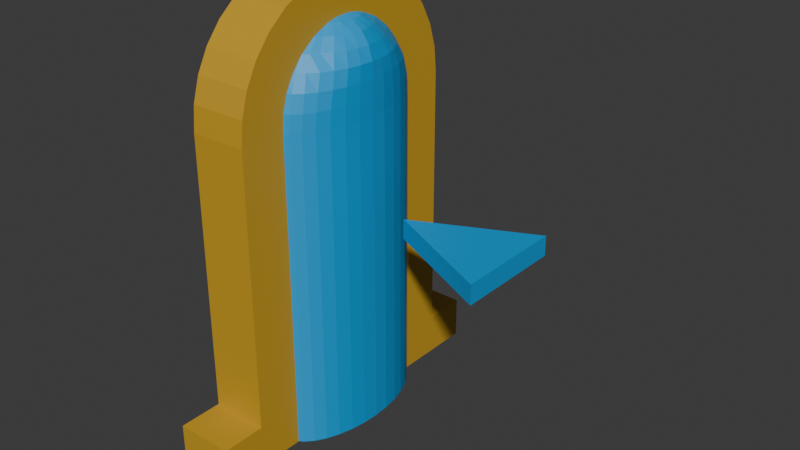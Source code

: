 # Source: TeleportEnter.blend  (saved by Blender 4.3.34; exported with 4.5.12 LTS)
import bpy
from mathutils import Matrix  # noqa: F401  (used for matrix-valued properties, if any)

bpy.ops.wm.read_factory_settings(use_empty=True)
scene = bpy.context.scene
scene.name = 'Scene'

# ---- collections
col_references = bpy.data.collections.new('References'); scene.collection.children.link(col_references)

# ---- materials (node trees are filled in below, after node groups)
mat_door_yellow = bpy.data.materials.new('Door_Yellow')
mat_door_innter_blue = bpy.data.materials.new('Door_Innter_Blue')

# ---- material node trees
mat_door_yellow.use_nodes = True; mat_door_yellow.node_tree.nodes.clear()
_N = mat_door_yellow.node_tree.nodes; _L = mat_door_yellow.node_tree.links
n0 = _N.new('ShaderNodeBsdfPrincipled'); n0.name = 'Principled BSDF'; n0.location = (10, 300)
n0.inputs[0].default_value = (0.6038, 0.3515, 0.02315, 1.0)
n1 = _N.new('ShaderNodeOutputMaterial'); n1.name = 'Material Output'; n1.location = (300, 300)
_L.new(n0.outputs[0], n1.inputs[0])
n1.is_active_output = True
mat_door_innter_blue.use_nodes = True; mat_door_innter_blue.node_tree.nodes.clear()
_N = mat_door_innter_blue.node_tree.nodes; _L = mat_door_innter_blue.node_tree.links
n0 = _N.new('ShaderNodeBsdfPrincipled'); n0.name = 'Principled BSDF'; n0.location = (10, 300)
n0.inputs[0].default_value = (0.0, 0.3419, 0.7379, 1.0)
n1 = _N.new('ShaderNodeOutputMaterial'); n1.name = 'Material Output'; n1.location = (300, 300)
_L.new(n0.outputs[0], n1.inputs[0])
n1.is_active_output = True

# ---- world
world_world = bpy.data.worlds.new('World'); scene.world = world_world
world_world.use_nodes = True; world_world.node_tree.nodes.clear()
_N = world_world.node_tree.nodes; _L = world_world.node_tree.links
n0 = _N.new('ShaderNodeOutputWorld'); n0.name = 'World Output'; n0.location = (300, 300)
n1 = _N.new('ShaderNodeBackground'); n1.name = 'Background'; n1.location = (10, 300)
n1.inputs[0].default_value = (0.05088, 0.05088, 0.05088, 1.0)
_L.new(n1.outputs[0], n0.inputs[0])
n0.is_active_output = True
world_world.color = (0.05088, 0.05088, 0.05088)
world_world.sun_shadow_jitter_overblur = 0.0

# ---- meshes
me_cylinder_001 = bpy.data.meshes.new('Cylinder.001')
me_cylinder_001.from_pydata([(-2.537, 1.0, -1.0), (-2.537, 1.0, 1.0), (-1.192e-07, 0.0, -1.0), (-1.192e-07, 0.0, 1.0), (-1.192e-07, -1.349, 1.0), (-1.192e-07, -1.349, -1.0), (-1.192e-07, 1.349, 1.0), (-1.192e-07, 1.349, -1.0), (-0.3421, 1.349, -1.0), (-0.3421, 1.349, 1.0), (-0.3421, -1.349, -1.0), (-0.3421, -1.349, 1.0), (-0.3421, -1.0, 1.0), (-0.3421, -1.0, -1.0), (-0.3421, 1.0, 1.0), (-0.3421, 1.0, -1.0), (-2.537, -1.0, -1.0), (-2.537, -1.0, 1.0), (-2.732, -0.9808, -1.0), (-2.732, -0.9808, 1.0), (-2.92, -0.9239, -1.0), (-2.92, -0.9239, 1.0), (-3.093, -0.8315, -1.0), (-3.093, -0.8315, 1.0), (-3.244, -0.7071, -1.0), (-3.244, -0.7071, 1.0), (-3.369, -0.5556, -1.0), (-3.369, -0.5556, 1.0), (-3.461, -0.3827, -1.0), (-3.461, -0.3827, 1.0), (-3.518, -0.1951, -1.0), (-3.518, -0.1951, 1.0), (-3.537, 0.0, -1.0), (-3.537, 0.0, 1.0), (-3.518, 0.1951, -1.0), (-3.518, 0.1951, 1.0), (-3.461, 0.3827, -1.0), (-3.461, 0.3827, 1.0), (-3.369, 0.5556, -1.0), (-3.369, 0.5556, 1.0), (-3.244, 0.7071, -1.0), (-3.244, 0.7071, 1.0), (-3.093, 0.8315, -1.0), (-3.093, 0.8315, 1.0), (-2.92, 0.9239, -1.0), (-2.92, 0.9239, 1.0), (-2.732, 0.9808, -1.0), (-2.732, 0.9808, 1.0)], [], [(4, 5, 2, 3), (7, 6, 3, 2), (8, 9, 6, 7), (11, 10, 5, 4), (12, 13, 10, 11), (15, 14, 9, 8), (0, 1, 14, 15), (17, 16, 13, 12), (16, 17, 19, 18), (18, 19, 21, 20), (20, 21, 23, 22), (22, 23, 25, 24), (24, 25, 27, 26), (26, 27, 29, 28), (28, 29, 31, 30), (30, 31, 33, 32), (32, 33, 35, 34), (34, 35, 37, 36), (36, 37, 39, 38), (38, 39, 41, 40), (40, 41, 43, 42), (42, 43, 45, 44), (44, 45, 47, 46), (46, 47, 1, 0), (7, 2, 5, 10, 13, 16, 18, 20, 22, 24, 26, 28, 30, 32, 34, 36, 38, 40, 42, 44, 46, 0, 15, 8), (3, 6, 9, 14, 1, 47, 45, 43, 41, 39, 37, 35, 33, 31, 29, 27, 25, 23, 21, 19, 17, 12, 11, 4)])
_uv = me_cylinder_001.uv_layers.new(name='UVMap')
_uv.uv.foreach_set('vector', [0.5, 1.0, 0.5, 0.5, 0.5, 0.5, 0.5, 1.0, 0.0, 0.5, 0.0, 1.0, 0.0, 1.0, 0.0, 0.5, 0.0, 0.5, 0.0, 1.0, 0.0, 1.0, 0.0, 0.5, 0.5, 1.0, 0.5, 0.5, 0.5, 0.5, 0.5, 1.0, 0.5, 1.0, 0.5, 0.5, 0.5, 0.5, 0.5, 1.0, 0.0, 0.5, 0.0, 1.0, 0.0, 1.0, 0.0, 0.5, 0.0, 0.5, 0.0, 1.0, 0.0, 1.0, 0.0, 0.5, 0.5, 1.0, 0.5, 0.5, 0.5, 0.5, 0.5, 1.0, 0.5, 0.5, 0.5, 1.0, 0.4688, 1.0, 0.4688, 0.5, 0.4688, 0.5, 0.4688, 1.0, 0.4375, 1.0, 0.4375, 0.5, 0.4375, 0.5, 0.4375, 1.0, 0.4062, 1.0, 0.4062, 0.5, 0.4062, 0.5, 0.4062, 1.0, 0.375, 1.0, 0.375, 0.5, 0.375, 0.5, 0.375, 1.0, 0.3438, 1.0, 0.3438, 0.5, 0.3438, 0.5, 0.3438, 1.0, 0.3125, 1.0, 0.3125, 0.5, 0.3125, 0.5, 0.3125, 1.0, 0.2812, 1.0, 0.2812, 0.5, 0.2812, 0.5, 0.2812, 1.0, 0.25, 1.0, 0.25, 0.5, 0.25, 0.5, 0.25, 1.0, 0.2188, 1.0, 0.2188, 0.5, 0.2188, 0.5, 0.2188, 1.0, 0.1875, 1.0, 0.1875, 0.5, 0.1875, 0.5, 0.1875, 1.0, 0.1562, 1.0, 0.1562, 0.5, 0.1562, 0.5, 0.1562, 1.0, 0.125, 1.0, 0.125, 0.5, 0.125, 0.5, 0.125, 1.0, 0.09375, 1.0, 0.09375, 0.5, 0.09375, 0.5, 0.09375, 1.0, 0.0625, 1.0, 0.0625, 0.5, 0.0625, 0.5, 0.0625, 1.0, 0.03125, 1.0, 0.03125, 0.5, 0.03125, 0.5, 0.03125, 1.0, 0.0, 1.0, 0.0, 0.5, 0.0, 0.5, 0.5, 0.5, 0.5, 0.5, 0.5, 0.5, 0.5, 0.5, 0.5, 0.5, 0.4688, 0.5, 0.4375, 0.5, 0.4062, 0.5, 0.375, 0.5, 0.3438, 0.5, 0.3125, 0.5, 0.2812, 0.5, 0.25, 0.5, 0.2188, 0.5, 0.1875, 0.5, 0.1562, 0.5, 0.125, 0.5, 0.09375, 0.5, 0.0625, 0.5, 0.03125, 0.5, 0.0, 0.5, 0.0, 0.5, 0.0, 0.5, 0.5, 1.0, 0.0, 1.0, 0.0, 1.0, 0.0, 1.0, 0.0, 1.0, 0.03125, 1.0, 0.0625, 1.0, 0.09375, 1.0, 0.125, 1.0, 0.1562, 1.0, 0.1875, 1.0, 0.2188, 1.0, 0.25, 1.0, 0.2812, 1.0, 0.3125, 1.0, 0.3438, 1.0, 0.375, 1.0, 0.4062, 1.0, 0.4375, 1.0, 0.4688, 1.0, 0.5, 1.0, 0.5, 1.0, 0.5, 1.0, 0.5, 1.0])
me_cylinder_001.materials.append(mat_door_yellow)
me_cylinder_001.update()
me_sphere_001 = bpy.data.meshes.new('Sphere.001')
me_sphere_001.from_pydata([(-0.6817, 0.5556, 4.712), (-0.6817, 0.8315, 4.419), (-0.6817, 0.9808, 4.035), (-0.6817, 1.0, 3.827), (-0.6436, 0.1913, 4.871), (0.4926, 0.3753, 4.818), (0.5264, 0.5449, 4.719), (0.5559, 0.6935, 4.587), (0.5802, 0.8155, 4.426), (0.5982, 0.9061, 4.242), (0.6093, 0.9619, 4.042), (0.6131, 0.9808, 3.834), (0.4926, 0.1802, 4.878), (0.5644, 0.3536, 4.818), (0.6306, 0.5133, 4.719), (0.6886, 0.6533, 4.587), (0.7362, 0.7682, 4.426), (0.8051, 0.8536, 4.242), (0.8202, 0.9061, 4.042), (0.8007, 0.9239, 3.834), (0.5264, 0.1622, 4.878), (0.6306, 0.3182, 4.818), (0.7266, 0.4619, 4.719), (0.8108, 0.5879, 4.587), (0.8799, 0.6913, 4.426), (0.9753, 0.7682, 4.242), (0.9898, 0.8155, 4.042), (0.9736, 0.8315, 3.834), (0.5559, 0.1379, 4.878), (0.6886, 0.2706, 4.818), (0.8108, 0.3928, 4.719), (0.918, 0.5, 4.587), (1.07, 0.5879, 4.426), (1.126, 0.6533, 4.242), (1.138, 0.6935, 4.042), (1.125, 0.7071, 3.834), (0.5802, 0.1084, 4.878), (0.7761, 0.2126, 4.818), (0.9523, 0.3087, 4.719), (1.088, 0.3928, 4.587), (1.221, 0.4619, 4.426), (1.272, 0.5133, 4.242), (1.26, 0.5449, 4.042), (1.249, 0.5556, 3.834), (-0.6817, -9.306e-10, 4.892), (0.5982, 0.07466, 4.878), (0.8461, 0.1464, 4.818), (1.035, 0.2126, 4.719), (1.21, 0.2706, 4.587), (1.34, 0.3182, 4.426), (1.358, 0.3536, 4.242), (1.351, 0.3753, 4.042), (1.342, 0.3827, 3.834), (0.6093, 0.03806, 4.878), (0.8678, 0.07466, 4.818), (1.111, 0.1084, 4.719), (1.278, 0.1379, 4.587), (1.395, 0.1622, 4.425), (1.41, 0.1802, 4.242), (1.407, 0.1913, 4.042), (1.399, 0.1951, 3.834), (0.6131, -1.118e-08, 4.878), (0.8925, -2.235e-08, 4.818), (1.152, -5.215e-08, 4.719), (1.334, 1.49e-08, 4.587), (1.425, -8.941e-08, 4.426), (1.428, 4.47e-08, 4.242), (1.426, -8.941e-08, 4.042), (1.418, -1.639e-07, 3.834), (0.6093, -0.03806, 4.878), (0.8678, -0.07466, 4.818), (1.111, -0.1084, 4.719), (1.278, -0.1379, 4.587), (1.395, -0.1622, 4.425), (1.41, -0.1802, 4.242), (1.407, -0.1913, 4.042), (1.399, -0.1951, 3.834), (0.5982, -0.07466, 4.878), (0.8461, -0.1464, 4.818), (1.035, -0.2126, 4.719), (1.21, -0.2706, 4.587), (1.34, -0.3182, 4.426), (1.358, -0.3536, 4.242), (1.351, -0.3753, 4.042), (1.342, -0.3827, 3.834), (0.5802, -0.1084, 4.878), (0.7761, -0.2126, 4.818), (0.9523, -0.3087, 4.719), (1.088, -0.3928, 4.587), (1.221, -0.4619, 4.426), (1.272, -0.5133, 4.242), (1.26, -0.5449, 4.042), (1.249, -0.5556, 3.834), (0.5559, -0.1379, 4.878), (0.6886, -0.2706, 4.818), (0.8108, -0.3928, 4.719), (0.918, -0.5, 4.587), (1.07, -0.5879, 4.426), (1.126, -0.6533, 4.242), (1.138, -0.6935, 4.042), (1.125, -0.7071, 3.834), (0.5264, -0.1622, 4.878), (0.6306, -0.3182, 4.818), (0.7266, -0.4619, 4.719), (0.8108, -0.5879, 4.587), (0.8799, -0.6913, 4.426), (0.9753, -0.7682, 4.242), (0.9898, -0.8155, 4.042), (0.9736, -0.8315, 3.834), (0.4926, -0.1802, 4.878), (0.5644, -0.3536, 4.818), (0.6306, -0.5133, 4.719), (0.6886, -0.6533, 4.587), (0.7362, -0.7682, 4.426), (0.8051, -0.8536, 4.242), (0.8202, -0.9061, 4.042), (0.8007, -0.9239, 3.834), (-0.6436, -0.1913, 4.871), (0.4926, -0.3753, 4.818), (0.5264, -0.5449, 4.719), (0.5559, -0.6935, 4.587), (0.5802, -0.8155, 4.426), (0.5982, -0.9061, 4.242), (0.6093, -0.9619, 4.042), (0.6131, -0.9808, 3.834), (-0.6817, -0.1951, 4.871), (-0.6817, -0.3827, 4.811), (-0.6817, -0.5556, 4.712), (-0.6817, -0.7071, 4.58), (-0.6817, -0.8315, 4.419), (-0.6817, -0.9239, 4.235), (-0.6817, -0.9808, 4.035), (-0.6817, -1.0, 3.827), (-0.6817, -1.0, -0.00696), (0.6131, -0.9808, -3.386e-05), (0.8007, -0.9239, -3.386e-05), (0.9736, -0.8315, -3.386e-05), (1.125, -0.7071, -3.386e-05), (1.249, -0.5556, -3.386e-05), (1.342, -0.3827, -3.386e-05), (1.399, -0.1951, -3.386e-05), (1.418, -1.639e-07, -3.386e-05), (1.399, 0.1951, -3.386e-05), (1.342, 0.3827, -3.386e-05), (1.249, 0.5556, -3.386e-05), (-0.6817, 0.1951, 4.871), (-0.6817, 0.3827, 4.811), (-0.6817, 0.7071, 4.58), (-0.6817, 0.9239, 4.235), (1.125, 0.7071, -3.386e-05), (0.9736, 0.8315, -3.386e-05), (0.8007, 0.9239, -3.386e-05), (0.6131, 0.9808, -3.386e-05), (-0.6817, 1.0, -0.00696)], [], [(0, 146, 5, 6), (147, 0, 6, 7), (1, 147, 7, 8), (148, 1, 8, 9), (2, 148, 9, 10), (3, 2, 10, 11), (145, 44, 4), (146, 145, 4, 5), (5, 4, 12, 13), (6, 5, 13, 14), (7, 6, 14, 15), (8, 7, 15, 16), (9, 8, 16, 17), (10, 9, 17, 18), (11, 10, 18, 19), (4, 44, 12), (17, 16, 24, 25), (18, 17, 25, 26), (19, 18, 26, 27), (12, 44, 20), (13, 12, 20, 21), (14, 13, 21, 22), (15, 14, 22, 23), (16, 15, 23, 24), (22, 21, 29, 30), (23, 22, 30, 31), (24, 23, 31, 32), (25, 24, 32, 33), (26, 25, 33, 34), (27, 26, 34, 35), (20, 44, 28), (21, 20, 28, 29), (34, 33, 41, 42), (35, 34, 42, 43), (28, 44, 36), (29, 28, 36, 37), (30, 29, 37, 38), (31, 30, 38, 39), (32, 31, 39, 40), (33, 32, 40, 41), (38, 37, 46, 47), (39, 38, 47, 48), (40, 39, 48, 49), (41, 40, 49, 50), (42, 41, 50, 51), (43, 42, 51, 52), (36, 44, 45), (37, 36, 45, 46), (51, 50, 58, 59), (52, 51, 59, 60), (45, 44, 53), (46, 45, 53, 54), (47, 46, 54, 55), (48, 47, 55, 56), (49, 48, 56, 57), (50, 49, 57, 58), (56, 55, 63, 64), (57, 56, 64, 65), (58, 57, 65, 66), (59, 58, 66, 67), (60, 59, 67, 68), (53, 44, 61), (54, 53, 61, 62), (55, 54, 62, 63), (68, 67, 75, 76), (61, 44, 69), (62, 61, 69, 70), (63, 62, 70, 71), (64, 63, 71, 72), (65, 64, 72, 73), (66, 65, 73, 74), (67, 66, 74, 75), (73, 72, 80, 81), (74, 73, 81, 82), (75, 74, 82, 83), (76, 75, 83, 84), (69, 44, 77), (70, 69, 77, 78), (71, 70, 78, 79), (72, 71, 79, 80), (77, 44, 85), (78, 77, 85, 86), (79, 78, 86, 87), (80, 79, 87, 88), (81, 80, 88, 89), (82, 81, 89, 90), (83, 82, 90, 91), (84, 83, 91, 92), (89, 88, 96, 97), (90, 89, 97, 98), (91, 90, 98, 99), (92, 91, 99, 100), (85, 44, 93), (86, 85, 93, 94), (87, 86, 94, 95), (88, 87, 95, 96), (94, 93, 101, 102), (95, 94, 102, 103), (96, 95, 103, 104), (97, 96, 104, 105), (98, 97, 105, 106), (99, 98, 106, 107), (100, 99, 107, 108), (93, 44, 101), (106, 105, 113, 114), (107, 106, 114, 115), (108, 107, 115, 116), (101, 44, 109), (102, 101, 109, 110), (103, 102, 110, 111), (104, 103, 111, 112), (105, 104, 112, 113), (110, 109, 117, 118), (111, 110, 118, 119), (112, 111, 119, 120), (113, 112, 120, 121), (114, 113, 121, 122), (115, 114, 122, 123), (116, 115, 123, 124), (109, 44, 117), (122, 121, 129, 130), (123, 122, 130, 131), (124, 123, 131, 132), (117, 44, 125), (118, 117, 125, 126), (119, 118, 126, 127), (120, 119, 127, 128), (121, 120, 128, 129), (92, 100, 137, 138), (27, 35, 149, 150), (116, 124, 134, 135), (68, 76, 140, 141), (11, 19, 151, 152), (52, 60, 142, 143), (76, 84, 139, 140), (60, 68, 141, 142), (35, 43, 144, 149), (124, 132, 133, 134), (3, 11, 152, 153), (100, 108, 136, 137), (108, 116, 135, 136), (84, 92, 138, 139), (43, 52, 143, 144), (19, 27, 150, 151), (3, 153, 133, 132, 131, 130, 129, 128, 127, 126, 125, 44, 145, 146, 0, 147, 1, 148, 2), (134, 133, 153, 152, 151, 150, 149, 144, 143, 142, 141, 140, 139, 138, 137, 136, 135)])
_uv = me_sphere_001.uv_layers.new(name='UVMap')
_uv.uv.foreach_set('vector', [0.75, 0.8125, 0.75, 0.875, 0.7188, 0.875, 0.7188, 0.8125, 0.75, 0.75, 0.75, 0.8125, 0.7188, 0.8125, 0.7188, 0.75, 0.75, 0.6875, 0.75, 0.75, 0.7188, 0.75, 0.7188, 0.6875, 0.75, 0.625, 0.75, 0.6875, 0.7188, 0.6875, 0.7188, 0.625, 0.75, 0.5625, 0.75, 0.625, 0.7188, 0.625, 0.7188, 0.5625, 0.75, 0.5, 0.75, 0.5625, 0.7188, 0.5625, 0.7188, 0.5, 0.75, 0.9375, 0.7344, 1.0, 0.7188, 0.9375, 0.75, 0.875, 0.75, 0.9375, 0.7188, 0.9375, 0.7188, 0.875, 0.7188, 0.875, 0.7188, 0.9375, 0.6875, 0.9375, 0.6875, 0.875, 0.7188, 0.8125, 0.7188, 0.875, 0.6875, 0.875, 0.6875, 0.8125, 0.7188, 0.75, 0.7188, 0.8125, 0.6875, 0.8125, 0.6875, 0.75, 0.7188, 0.6875, 0.7188, 0.75, 0.6875, 0.75, 0.6875, 0.6875, 0.7188, 0.625, 0.7188, 0.6875, 0.6875, 0.6875, 0.6875, 0.625, 0.7188, 0.5625, 0.7188, 0.625, 0.6875, 0.625, 0.6875, 0.5625, 0.7188, 0.5, 0.7188, 0.5625, 0.6875, 0.5625, 0.6875, 0.5, 0.7188, 0.9375, 0.7031, 1.0, 0.6875, 0.9375, 0.6875, 0.625, 0.6875, 0.6875, 0.6562, 0.6875, 0.6562, 0.625, 0.6875, 0.5625, 0.6875, 0.625, 0.6562, 0.625, 0.6562, 0.5625, 0.6875, 0.5, 0.6875, 0.5625, 0.6562, 0.5625, 0.6562, 0.5, 0.6875, 0.9375, 0.6719, 1.0, 0.6562, 0.9375, 0.6875, 0.875, 0.6875, 0.9375, 0.6562, 0.9375, 0.6562, 0.875, 0.6875, 0.8125, 0.6875, 0.875, 0.6562, 0.875, 0.6562, 0.8125, 0.6875, 0.75, 0.6875, 0.8125, 0.6562, 0.8125, 0.6562, 0.75, 0.6875, 0.6875, 0.6875, 0.75, 0.6562, 0.75, 0.6562, 0.6875, 0.6562, 0.8125, 0.6562, 0.875, 0.625, 0.875, 0.625, 0.8125, 0.6562, 0.75, 0.6562, 0.8125, 0.625, 0.8125, 0.625, 0.75, 0.6562, 0.6875, 0.6562, 0.75, 0.625, 0.75, 0.625, 0.6875, 0.6562, 0.625, 0.6562, 0.6875, 0.625, 0.6875, 0.625, 0.625, 0.6562, 0.5625, 0.6562, 0.625, 0.625, 0.625, 0.625, 0.5625, 0.6562, 0.5, 0.6562, 0.5625, 0.625, 0.5625, 0.625, 0.5, 0.6562, 0.9375, 0.6406, 1.0, 0.625, 0.9375, 0.6562, 0.875, 0.6562, 0.9375, 0.625, 0.9375, 0.625, 0.875, 0.625, 0.5625, 0.625, 0.625, 0.5938, 0.625, 0.5938, 0.5625, 0.625, 0.5, 0.625, 0.5625, 0.5938, 0.5625, 0.5938, 0.5, 0.625, 0.9375, 0.6094, 1.0, 0.5938, 0.9375, 0.625, 0.875, 0.625, 0.9375, 0.5938, 0.9375, 0.5938, 0.875, 0.625, 0.8125, 0.625, 0.875, 0.5938, 0.875, 0.5938, 0.8125, 0.625, 0.75, 0.625, 0.8125, 0.5938, 0.8125, 0.5938, 0.75, 0.625, 0.6875, 0.625, 0.75, 0.5938, 0.75, 0.5938, 0.6875, 0.625, 0.625, 0.625, 0.6875, 0.5938, 0.6875, 0.5938, 0.625, 0.5938, 0.8125, 0.5938, 0.875, 0.5625, 0.875, 0.5625, 0.8125, 0.5938, 0.75, 0.5938, 0.8125, 0.5625, 0.8125, 0.5625, 0.75, 0.5938, 0.6875, 0.5938, 0.75, 0.5625, 0.75, 0.5625, 0.6875, 0.5938, 0.625, 0.5938, 0.6875, 0.5625, 0.6875, 0.5625, 0.625, 0.5938, 0.5625, 0.5938, 0.625, 0.5625, 0.625, 0.5625, 0.5625, 0.5938, 0.5, 0.5938, 0.5625, 0.5625, 0.5625, 0.5625, 0.5, 0.5938, 0.9375, 0.5781, 1.0, 0.5625, 0.9375, 0.5938, 0.875, 0.5938, 0.9375, 0.5625, 0.9375, 0.5625, 0.875, 0.5625, 0.5625, 0.5625, 0.625, 0.5312, 0.625, 0.5312, 0.5625, 0.5625, 0.5, 0.5625, 0.5625, 0.5312, 0.5625, 0.5312, 0.5, 0.5625, 0.9375, 0.5469, 1.0, 0.5312, 0.9375, 0.5625, 0.875, 0.5625, 0.9375, 0.5312, 0.9375, 0.5312, 0.875, 0.5625, 0.8125, 0.5625, 0.875, 0.5312, 0.875, 0.5312, 0.8125, 0.5625, 0.75, 0.5625, 0.8125, 0.5312, 0.8125, 0.5312, 0.75, 0.5625, 0.6875, 0.5625, 0.75, 0.5312, 0.75, 0.5312, 0.6875, 0.5625, 0.625, 0.5625, 0.6875, 0.5312, 0.6875, 0.5312, 0.625, 0.5312, 0.75, 0.5312, 0.8125, 0.5, 0.8125, 0.5, 0.75, 0.5312, 0.6875, 0.5312, 0.75, 0.5, 0.75, 0.5, 0.6875, 0.5312, 0.625, 0.5312, 0.6875, 0.5, 0.6875, 0.5, 0.625, 0.5312, 0.5625, 0.5312, 0.625, 0.5, 0.625, 0.5, 0.5625, 0.5312, 0.5, 0.5312, 0.5625, 0.5, 0.5625, 0.5, 0.5, 0.5312, 0.9375, 0.5156, 1.0, 0.5, 0.9375, 0.5312, 0.875, 0.5312, 0.9375, 0.5, 0.9375, 0.5, 0.875, 0.5312, 0.8125, 0.5312, 0.875, 0.5, 0.875, 0.5, 0.8125, 0.5, 0.5, 0.5, 0.5625, 0.4688, 0.5625, 0.4687, 0.5, 0.5, 0.9375, 0.4844, 1.0, 0.4688, 0.9375, 0.5, 0.875, 0.5, 0.9375, 0.4688, 0.9375, 0.4688, 0.875, 0.5, 0.8125, 0.5, 0.875, 0.4688, 0.875, 0.4688, 0.8125, 0.5, 0.75, 0.5, 0.8125, 0.4688, 0.8125, 0.4688, 0.75, 0.5, 0.6875, 0.5, 0.75, 0.4688, 0.75, 0.4687, 0.6875, 0.5, 0.625, 0.5, 0.6875, 0.4687, 0.6875, 0.4688, 0.625, 0.5, 0.5625, 0.5, 0.625, 0.4688, 0.625, 0.4688, 0.5625, 0.4687, 0.6875, 0.4688, 0.75, 0.4375, 0.75, 0.4375, 0.6875, 0.4688, 0.625, 0.4687, 0.6875, 0.4375, 0.6875, 0.4375, 0.625, 0.4688, 0.5625, 0.4688, 0.625, 0.4375, 0.625, 0.4375, 0.5625, 0.4687, 0.5, 0.4688, 0.5625, 0.4375, 0.5625, 0.4375, 0.5, 0.4688, 0.9375, 0.4531, 1.0, 0.4375, 0.9375, 0.4688, 0.875, 0.4688, 0.9375, 0.4375, 0.9375, 0.4375, 0.875, 0.4688, 0.8125, 0.4688, 0.875, 0.4375, 0.875, 0.4375, 0.8125, 0.4688, 0.75, 0.4688, 0.8125, 0.4375, 0.8125, 0.4375, 0.75, 0.4375, 0.9375, 0.4219, 1.0, 0.4062, 0.9375, 0.4375, 0.875, 0.4375, 0.9375, 0.4062, 0.9375, 0.4062, 0.875, 0.4375, 0.8125, 0.4375, 0.875, 0.4062, 0.875, 0.4062, 0.8125, 0.4375, 0.75, 0.4375, 0.8125, 0.4062, 0.8125, 0.4062, 0.75, 0.4375, 0.6875, 0.4375, 0.75, 0.4062, 0.75, 0.4062, 0.6875, 0.4375, 0.625, 0.4375, 0.6875, 0.4062, 0.6875, 0.4062, 0.625, 0.4375, 0.5625, 0.4375, 0.625, 0.4062, 0.625, 0.4062, 0.5625, 0.4375, 0.5, 0.4375, 0.5625, 0.4062, 0.5625, 0.4062, 0.5, 0.4062, 0.6875, 0.4062, 0.75, 0.375, 0.75, 0.375, 0.6875, 0.4062, 0.625, 0.4062, 0.6875, 0.375, 0.6875, 0.375, 0.625, 0.4062, 0.5625, 0.4062, 0.625, 0.375, 0.625, 0.375, 0.5625, 0.4062, 0.5, 0.4062, 0.5625, 0.375, 0.5625, 0.375, 0.5, 0.4062, 0.9375, 0.3906, 1.0, 0.375, 0.9375, 0.4062, 0.875, 0.4062, 0.9375, 0.375, 0.9375, 0.375, 0.875, 0.4062, 0.8125, 0.4062, 0.875, 0.375, 0.875, 0.375, 0.8125, 0.4062, 0.75, 0.4062, 0.8125, 0.375, 0.8125, 0.375, 0.75, 0.375, 0.875, 0.375, 0.9375, 0.3438, 0.9375, 0.3438, 0.875, 0.375, 0.8125, 0.375, 0.875, 0.3438, 0.875, 0.3438, 0.8125, 0.375, 0.75, 0.375, 0.8125, 0.3438, 0.8125, 0.3438, 0.75, 0.375, 0.6875, 0.375, 0.75, 0.3438, 0.75, 0.3438, 0.6875, 0.375, 0.625, 0.375, 0.6875, 0.3438, 0.6875, 0.3438, 0.625, 0.375, 0.5625, 0.375, 0.625, 0.3438, 0.625, 0.3438, 0.5625, 0.375, 0.5, 0.375, 0.5625, 0.3438, 0.5625, 0.3437, 0.5, 0.375, 0.9375, 0.3594, 1.0, 0.3438, 0.9375, 0.3438, 0.625, 0.3438, 0.6875, 0.3125, 0.6875, 0.3125, 0.625, 0.3438, 0.5625, 0.3438, 0.625, 0.3125, 0.625, 0.3125, 0.5625, 0.3437, 0.5, 0.3438, 0.5625, 0.3125, 0.5625, 0.3125, 0.5, 0.3438, 0.9375, 0.3281, 1.0, 0.3125, 0.9375, 0.3438, 0.875, 0.3438, 0.9375, 0.3125, 0.9375, 0.3125, 0.875, 0.3438, 0.8125, 0.3438, 0.875, 0.3125, 0.875, 0.3125, 0.8125, 0.3438, 0.75, 0.3438, 0.8125, 0.3125, 0.8125, 0.3125, 0.75, 0.3438, 0.6875, 0.3438, 0.75, 0.3125, 0.75, 0.3125, 0.6875, 0.3125, 0.875, 0.3125, 0.9375, 0.2812, 0.9375, 0.2812, 0.875, 0.3125, 0.8125, 0.3125, 0.875, 0.2812, 0.875, 0.2812, 0.8125, 0.3125, 0.75, 0.3125, 0.8125, 0.2812, 0.8125, 0.2812, 0.75, 0.3125, 0.6875, 0.3125, 0.75, 0.2812, 0.75, 0.2812, 0.6875, 0.3125, 0.625, 0.3125, 0.6875, 0.2812, 0.6875, 0.2812, 0.625, 0.3125, 0.5625, 0.3125, 0.625, 0.2812, 0.625, 0.2812, 0.5625, 0.3125, 0.5, 0.3125, 0.5625, 0.2812, 0.5625, 0.2812, 0.5, 0.3125, 0.9375, 0.2969, 1.0, 0.2812, 0.9375, 0.2812, 0.625, 0.2812, 0.6875, 0.25, 0.6875, 0.25, 0.625, 0.2812, 0.5625, 0.2812, 0.625, 0.25, 0.625, 0.25, 0.5625, 0.2812, 0.5, 0.2812, 0.5625, 0.25, 0.5625, 0.25, 0.5, 0.2812, 0.9375, 0.2656, 1.0, 0.25, 0.9375, 0.2812, 0.875, 0.2812, 0.9375, 0.25, 0.9375, 0.25, 0.875, 0.2812, 0.8125, 0.2812, 0.875, 0.25, 0.875, 0.25, 0.8125, 0.2812, 0.75, 0.2812, 0.8125, 0.25, 0.8125, 0.25, 0.75, 0.2812, 0.6875, 0.2812, 0.75, 0.25, 0.75, 0.25, 0.6875, 0.4062, 0.5, 0.375, 0.5, 0.375, 0.5, 0.4062, 0.5, 0.6562, 0.5, 0.625, 0.5, 0.625, 0.5, 0.6562, 0.5, 0.3125, 0.5, 0.2812, 0.5, 0.2812, 0.5, 0.3125, 0.5, 0.5, 0.5, 0.4687, 0.5, 0.4687, 0.5, 0.5, 0.5, 0.7188, 0.5, 0.6875, 0.5, 0.6875, 0.5, 0.7188, 0.5, 0.5625, 0.5, 0.5312, 0.5, 0.5312, 0.5, 0.5625, 0.5, 0.4687, 0.5, 0.4375, 0.5, 0.4375, 0.5, 0.4687, 0.5, 0.5312, 0.5, 0.5, 0.5, 0.5, 0.5, 0.5312, 0.5, 0.625, 0.5, 0.5938, 0.5, 0.5938, 0.5, 0.625, 0.5, 0.2812, 0.5, 0.25, 0.5, 0.25, 0.5, 0.2812, 0.5, 0.75, 0.5, 0.7188, 0.5, 0.7188, 0.5, 0.75, 0.5, 0.375, 0.5, 0.3437, 0.5, 0.3437, 0.5, 0.375, 0.5, 0.3437, 0.5, 0.3125, 0.5, 0.3125, 0.5, 0.3437, 0.5, 0.4375, 0.5, 0.4062, 0.5, 0.4062, 0.5, 0.4375, 0.5, 0.5938, 0.5, 0.5625, 0.5, 0.5625, 0.5, 0.5938, 0.5, 0.6875, 0.5, 0.6562, 0.5, 0.6562, 0.5, 0.6875, 0.5, 0.75, 0.5, 0.75, 0.5, 0.25, 0.5, 0.25, 0.5, 0.25, 0.5625, 0.25, 0.625, 0.25, 0.6875, 0.25, 0.75, 0.25, 0.8125, 0.25, 0.875, 0.25, 0.9375, 0.2656, 1.0, 0.75, 0.9375, 0.75, 0.875, 0.75, 0.8125, 0.75, 0.75, 0.75, 0.6875, 0.75, 0.625, 0.75, 0.5625, 0.2812, 0.5, 0.25, 0.5, 0.75, 0.5, 0.7188, 0.5, 0.6875, 0.5, 0.6562, 0.5, 0.625, 0.5, 0.5938, 0.5, 0.5625, 0.5, 0.5312, 0.5, 0.5, 0.5, 0.4687, 0.5, 0.4375, 0.5, 0.4062, 0.5, 0.375, 0.5, 0.3437, 0.5, 0.3125, 0.5])
me_sphere_001.materials.append(mat_door_innter_blue)
me_sphere_001.update()
me_cube = bpy.data.meshes.new('Cube')
me_cube.from_pydata([(-1.0, -2.98e-08, -1.0), (-1.0, -2.98e-08, 1.0), (1.0, -1.0, -1.0), (1.0, -1.0, 1.0), (1.0, 1.0, -1.0), (1.0, 1.0, 1.0)], [], [(0, 1, 5, 4), (4, 5, 3, 2), (2, 3, 1, 0), (0, 4, 2), (5, 1, 3)])
_uv = me_cube.uv_layers.new(name='UVMap')
_uv.uv.foreach_set('vector', [0.375, 0.25, 0.625, 0.25, 0.625, 0.5, 0.375, 0.5, 0.375, 0.5, 0.625, 0.5, 0.625, 0.75, 0.375, 0.75, 0.375, 0.75, 0.625, 0.75, 0.625, 1.0, 0.375, 1.0, 0.125, 0.5, 0.375, 0.5, 0.375, 0.75, 0.625, 0.5, 0.875, 0.75, 0.625, 0.75])
me_cube.materials.append(mat_door_innter_blue)
me_cube.update()

# ---- objects
ob_door_frame = bpy.data.objects.new('Door_Frame', me_cylinder_001)
ob_door_inner = bpy.data.objects.new('Door_Inner', me_sphere_001)
ob_cube = bpy.data.objects.new('Cube', me_cube)
ob_front = bpy.data.objects.new('Front', None)
ob_side = bpy.data.objects.new('Side', None)
ob_top = bpy.data.objects.new('Top', None)

# ---- transforms, parenting, visibility, modifiers, constraints
ob_door_frame.location = (-2.22e-15, 0.0, -5.96e-08)
ob_door_frame.rotation_euler = (0.0, 1.571, 0.0)
ob_door_frame.scale = (0.3508, 0.3508, 0.08063)
ob_door_frame.hide_select = True
ob_door_inner.location = (0.0, 0.0, 0.0)
ob_door_inner.scale = (0.1156, 0.2315, 0.2315)
ob_door_inner.hide_select = True
ob_cube.location = (0.4195, 8.169e-08, 0.612)
ob_cube.scale = (0.1593, 0.151, 0.02708)
ob_front.location = (0.0, -0.3077, 0.6663)
ob_front.rotation_euler = (1.571, -0.0, 1.571)
ob_front.empty_display_type = 'IMAGE'
ob_front.empty_display_size = 5.0
ob_side.location = (-0.809, 0.0, 0.6636)
ob_side.rotation_euler = (1.571, 0.0, 3.142)
ob_side.empty_display_type = 'IMAGE'
ob_side.empty_display_size = 5.0
ob_top.location = (-1.002, 0.3048, 0.0)
ob_top.rotation_euler = (0.0, -0.0, -1.571)
ob_top.empty_display_type = 'IMAGE'
ob_top.empty_display_size = 5.0

# ---- collection membership
scene.collection.objects.link(ob_door_frame)
scene.collection.objects.link(ob_door_inner)
scene.collection.objects.link(ob_cube)
col_references.objects.link(ob_front)
col_references.objects.link(ob_side)
col_references.objects.link(ob_top)

# ---- scene / render settings (as saved in the file)
scene.frame_start = 1; scene.frame_end = 250; scene.frame_set(1)
scene.render.engine = 'BLENDER_EEVEE_NEXT'
bpy.context.view_layer.update()

# ---- added for rendering (the .blend has no active camera and no usable light): camera, sun
cam_auto = bpy.data.cameras.new('AutoCamera')
cam_auto.lens = 50.0
cam_auto.sensor_width = 36.0
cam_auto.clip_end = 1000.0
ob_auto_camera = bpy.data.objects.new('AutoCamera', cam_auto)
scene.collection.objects.link(ob_auto_camera)
ob_auto_camera.location = (1.81772, -1.8824, 1.87452)
ob_auto_camera.rotation_euler = (1.09748, -7.21219e-08, 0.694738)
scene.camera = ob_auto_camera
light_auto_sun = bpy.data.lights.new('AutoSun', 'SUN')
light_auto_sun.energy = 3.0
light_auto_sun.angle = 0.0523599
ob_auto_sun = bpy.data.objects.new('AutoSun', light_auto_sun)
scene.collection.objects.link(ob_auto_sun)
ob_auto_sun.rotation_euler = (0.872665, 0.174533, 0.523599)
bpy.context.view_layer.update()
